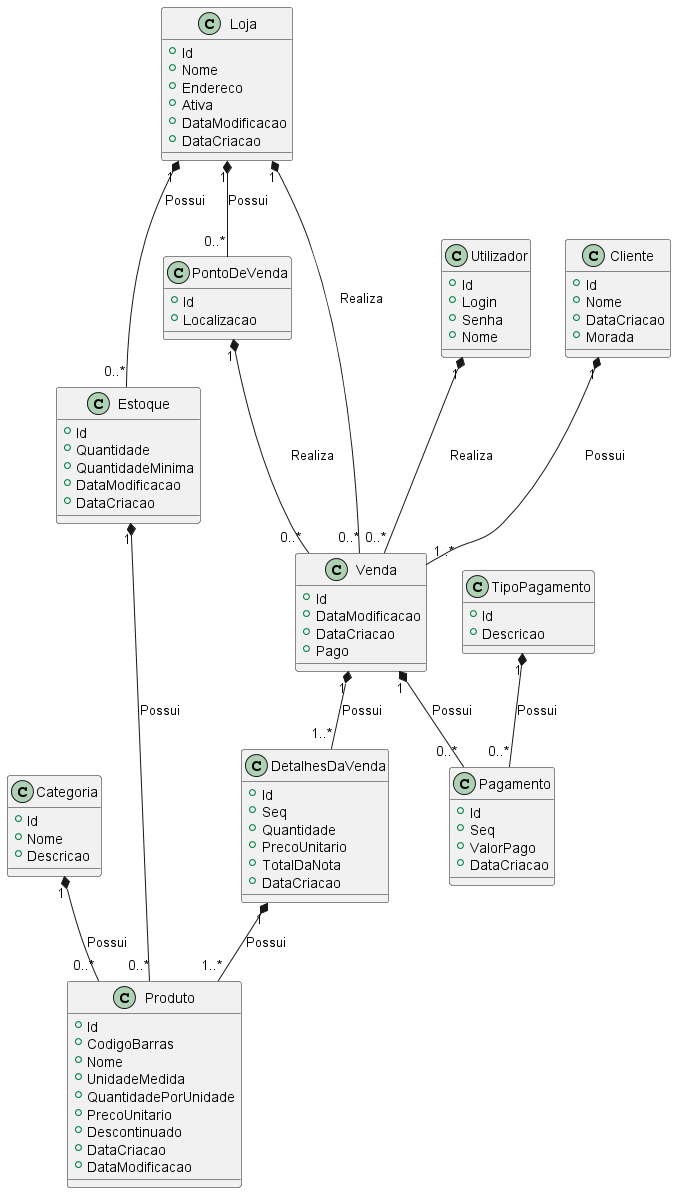

The diagram above was rendered by PlantUML. Its source (embedded in the PNG):
@startuml Vendas

class Categoria {
    + Id 
    + Nome
    + Descricao    
}

class Produto {
    + Id 
    + CodigoBarras
    + Nome
    + UnidadeMedida
    + QuantidadePorUnidade 
    + PrecoUnitario 
    + Descontinuado
    + DataCriacao 
    + DataModificacao     
}

class Estoque {
    + Id 
    + Quantidade 
    + QuantidadeMinima 
    + DataModificacao 
    + DataCriacao    
 }

class Loja {
    + Id 
    + Nome 
    + Endereco 
    + Ativa
    + DataModificacao 
    + DataCriacao     
 }

 class PontoDeVenda {
    + Id 
    + Localizacao     
}

class Venda {
    + Id 
    + DataModificacao 
    + DataCriacao 
    + Pago
}

class DetalhesDaVenda {
    + Id 
    + Seq     
    + Quantidade 
    + PrecoUnitario 
    + TotalDaNota
    + DataCriacao 
}

class Utilizador {
    + Id 
    + Login 
    + Senha 
    + Nome 
}

class TipoPagamento {
    + Id 
    + Descricao
}

class Pagamento {
    + Id 
    + Seq
    + ValorPago 
    + DataCriacao   
}

class Cliente {
    + Id 
    + Nome
    + DataCriacao
    + Morada
}

' Relacoes
Categoria "1" *-- "0..*" Produto : Possui
Estoque "1" *-- "0..*" Produto : Possui
Loja "1" *-- "0..*" Estoque : Possui
Loja "1" *-- "0..*" PontoDeVenda : Possui
Loja "1" *-- "0..*" Venda : Realiza
PontoDeVenda "1" *-- "0..*" Venda : Realiza
Venda "1" *-- "1..*" DetalhesDaVenda : Possui
Cliente "1" *-- "1..*" Venda : Possui
DetalhesDaVenda "1" *-- "1..*" Produto : Possui
Utilizador  "1" *-- "0..*" Venda : Realiza
TipoPagamento  "1" *-- "0..*" Pagamento : Possui
Venda "1" *-- "0..*" Pagamento : Possui
@enduml